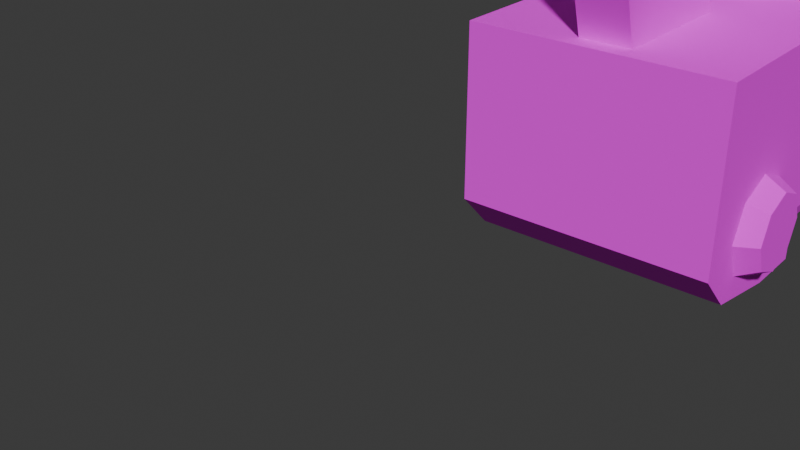 # Source: shotgun.blend  (saved by Blender 5.1.30; exported with 4.5.12 LTS)
import bpy
from mathutils import Matrix  # noqa: F401  (used for matrix-valued properties, if any)

bpy.ops.wm.read_factory_settings(use_empty=True)
scene = bpy.context.scene
scene.name = 'Scene'

# ---- collections
col_collection = bpy.data.collections.new('Collection'); scene.collection.children.link(col_collection)

# ---- images (referenced by path relative to the original .blend; pixels are not part of the script)
import os
ASSET_DIR = os.environ.get("B2B_ASSET_DIR", "")  # directory of the original .blend (textures are referenced by path, not embedded)
HERE = os.path.dirname(os.path.abspath(__file__))  # packed textures are extracted next to this script under _unpacked/

def load_image(name, relpath, width, height, colorspace="sRGB"):
    """Load a texture the original file referenced (path relative to the .blend, or extracted next to this script)."""
    p = next((c for c in (os.path.join(HERE, relpath), os.path.join(ASSET_DIR, relpath)) if relpath and os.path.exists(c)), "")
    if p:
        img = bpy.data.images.load(p, check_existing=True)
        img.name = name
    else:  # same state as the original file: an image datablock whose file is absent (Cycles renders it pink)
        img = bpy.data.images.new(name, width, height)
        img.source = "FILE"
        img.filepath = "//" + (relpath or name)
    img.colorspace_settings.name = colorspace
    return img
img_shotgun_png = load_image('shotgun.png', 'shotgun.png', 1024, 1024, 'sRGB')

# ---- materials (node trees are filled in below, after node groups)
mat_shotgun = bpy.data.materials.new('shotgun')

# ---- material node trees
mat_shotgun.use_nodes = True; mat_shotgun.node_tree.nodes.clear()
_N = mat_shotgun.node_tree.nodes; _L = mat_shotgun.node_tree.links
n0 = _N.new('ShaderNodeBsdfPrincipled'); n0.name = 'Principled BSDF'; n0.location = (-200, 100)
n0.inputs[2].default_value = 1.0
n1 = _N.new('ShaderNodeOutputMaterial'); n1.name = 'Material Output'; n1.location = (200, 100)
n2 = _N.new('ShaderNodeTexImage'); n2.name = 'Image Texture'; n2.location = (-490, 80)
n2.image = img_shotgun_png
n2.interpolation = 'Closest'
_L.new(n0.outputs[0], n1.inputs[0])
_L.new(n2.outputs[0], n0.inputs[0])
n1.is_active_output = True

# ---- world
world_world = bpy.data.worlds.new('World'); scene.world = world_world
world_world.use_nodes = True; world_world.node_tree.nodes.clear()
_N = world_world.node_tree.nodes; _L = world_world.node_tree.links
n0 = _N.new('ShaderNodeOutputWorld'); n0.name = 'World Output'; n0.location = (200, 100)
n1 = _N.new('ShaderNodeBackground'); n1.name = 'Background'; n1.location = (-200, 100)
n1.inputs[0].default_value = (0.05088, 0.05088, 0.05088, 1.0)
_L.new(n1.outputs[0], n0.inputs[0])
n0.is_active_output = True
world_world.color = (0.05088, 0.05088, 0.05088)
world_world.sun_shadow_jitter_overblur = 0.0

# ---- meshes
me_cube = bpy.data.meshes.new('Cube')
me_cube.from_pydata([(-0.03543, 0.1515, -0.05101), (-0.03543, 0.1515, 0.007536), (-0.03543, 0.2115, -0.05101), (-0.03543, 0.2115, 0.007536), (0.04857, 0.1515, -0.05101), (0.04857, 0.1515, 0.007536), (0.04857, 0.2115, -0.05101), (0.04857, 0.2115, 0.007536), (-0.001943, 0.1578, -0.05101), (-0.001943, 0.2051, -0.05101), (0.01508, 0.1578, -0.05101), (0.01508, 0.2051, -0.05101), (-0.001943, 0.2249, -0.1157), (-0.001943, 0.1776, -0.1157), (0.01508, 0.2249, -0.1157), (0.01508, 0.1776, -0.1157), (-0.03543, -0.117, -0.05101), (-0.03543, -0.117, 0.007536), (0.04857, -0.117, 0.007536), (0.04857, -0.117, -0.05101), (-0.03543, 0.1515, 0.02513), (0.04857, 0.1515, 0.02513), (-0.03543, 0.1714, 0.02513), (-0.03543, 0.2115, 0.007536), (-0.03543, 0.1997, 0.01997), (0.04857, 0.2115, 0.007536), (0.04857, 0.1714, 0.02513), (0.04857, 0.1997, 0.01997)], [], [(0, 1, 3, 2), (2, 3, 7, 6), (6, 7, 5, 4), (5, 1, 17, 18), (2, 6, 4, 0), (9, 8, 10, 11), (12, 14, 15, 13), (10, 8, 13, 15), (9, 11, 14, 12), (11, 10, 15, 14), (8, 9, 12, 13), (19, 18, 17, 16), (4, 5, 18, 19), (1, 0, 16, 17), (0, 4, 19, 16), (1, 5, 21, 20), (22, 26, 27, 24), (24, 27, 25, 23), (3, 1, 20, 22, 24, 23), (26, 22, 20, 21), (7, 3, 23, 25), (5, 7, 25, 27, 26, 21)])
_uv = me_cube.uv_layers.new(name='UVMap')
_uv.uv.foreach_set('vector', [0.375, 0.0, 0.625, 0.0, 0.625, 0.25, 0.375, 0.25, 0.375, 0.25, 0.625, 0.25, 0.625, 0.5, 0.375, 0.5, 0.375, 0.5, 0.625, 0.5, 0.625, 0.75, 0.375, 0.75, 0.625, 0.75, 0.875, 0.75, 0.875, 0.75, 0.625, 0.75, 0.125, 0.5, 0.375, 0.5, 0.375, 0.75, 0.125, 0.75, 0.125, 0.5, 0.125, 0.75, 0.375, 0.75, 0.375, 0.5, 0.125, 0.5, 0.375, 0.5, 0.375, 0.75, 0.125, 0.75, 0.375, 0.75, 0.125, 0.75, 0.125, 0.75, 0.375, 0.75, 0.125, 0.5, 0.375, 0.5, 0.375, 0.5, 0.125, 0.5, 0.375, 0.5, 0.375, 0.75, 0.375, 0.75, 0.375, 0.5, 0.125, 0.75, 0.125, 0.5, 0.125, 0.5, 0.125, 0.75, 0.375, 0.75, 0.625, 0.75, 0.625, 1.0, 0.375, 1.0, 0.375, 0.75, 0.625, 0.75, 0.625, 0.75, 0.375, 0.75, 0.625, 0.0, 0.375, 0.0, 0.375, 0.0, 0.625, 0.0, 0.125, 0.75, 0.375, 0.75, 0.375, 0.75, 0.125, 0.75, 0.875, 0.75, 0.625, 0.75, 0.625, 0.75, 0.875, 0.75, 0.875, 0.6671, 0.625, 0.6671, 0.625, 0.5163, 0.875, 0.5, 0.625, 0.2255, 0.625, 0.5163, 0.625, 0.5, 0.625, 0.25, 0.625, 0.25, 0.625, 0.0, 0.625, 0.0, 0.625, 0.08286, 0.625, 0.2255, 0.625, 0.25, 0.625, 0.6671, 0.875, 0.6671, 0.875, 0.75, 0.625, 0.75, 0.625, 0.5, 0.625, 0.25, 0.625, 0.25, 0.625, 0.5, 0.625, 0.75, 0.625, 0.5, 0.625, 0.5, 0.625, 0.5163, 0.625, 0.6671, 0.625, 0.75])
me_cube.materials.append(mat_shotgun)
me_cube.update()
me_cylinder = bpy.data.meshes.new('Cylinder')
me_cylinder.from_pydata([(0.02464, 0.158, 0.02434), (0.02464, -0.1483, 0.02434), (0.03595, 0.158, 0.01894), (0.03595, -0.1483, 0.01894), (0.04063, 0.158, 0.005906), (0.04063, -0.1483, 0.005906), (0.03595, -0.1483, -0.00713), (0.02464, -0.1483, -0.01253), (0.01333, -0.1483, -0.00713), (0.0, 0.158, 0.005906), (0.006645, -0.1483, 0.005906), (0.01333, 0.158, 0.01894), (0.01333, -0.1483, 0.01894), (0.02464, -0.1053, 0.02434), (0.03595, -0.1053, 0.01894), (0.04063, -0.1053, 0.005906), (0.03595, -0.1053, -0.00713), (0.02464, -0.1053, -0.01253), (0.01333, -0.1053, -0.00713), (0.006645, -0.1053, 0.005906), (0.01333, -0.1053, 0.01894), (0.0, 0.158, 0.005906), (0.0, -0.1053, 0.005906), (0.0, 0.158, 0.01894), (0.0, -0.1053, 0.01894)], [], [(13, 1, 3, 14), (14, 3, 5, 15), (15, 5, 6, 16), (16, 6, 7, 17), (17, 7, 8, 18), (18, 8, 10, 19), (3, 1, 12, 10, 8, 7, 6, 5), (19, 10, 12, 20), (20, 12, 1, 13), (11, 20, 13, 0), (2, 14, 15, 4), (0, 13, 14, 2), (20, 11, 23, 24), (11, 9, 21, 23), (19, 20, 24, 22)])
_uv = me_cylinder.uv_layers.new(name='UVMap')
_uv.uv.foreach_set('vector', [1.0, 0.9482, 1.0, 1.0, 0.875, 1.0, 0.875, 0.9482, 0.875, 0.9482, 0.875, 1.0, 0.75, 1.0, 0.75, 0.9482, 0.75, 0.9482, 0.75, 1.0, 0.625, 1.0, 0.625, 0.9482, 0.625, 0.9482, 0.625, 1.0, 0.5, 1.0, 0.5, 0.9482, 0.5, 0.9482, 0.5, 1.0, 0.375, 1.0, 0.375, 0.9482, 0.375, 0.9482, 0.375, 1.0, 0.25, 1.0, 0.25, 0.9482, 0.4197, 0.4197, 0.25, 0.49, 0.08029, 0.4197, 0.01, 0.25, 0.08029, 0.08029, 0.25, 0.01, 0.4197, 0.08029, 0.49, 0.25, 0.25, 0.9482, 0.25, 1.0, 0.125, 1.0, 0.125, 0.9482, 0.125, 0.9482, 0.125, 1.0, 0.0, 1.0, 0.0, 0.9482, 0.125, 0.5, 0.125, 0.9482, 0.0, 0.9482, 0.0, 0.5, 0.875, 0.5, 0.875, 0.9482, 0.75, 0.9482, 0.75, 0.5, 1.0, 0.5, 1.0, 0.9482, 0.875, 0.9482, 0.875, 0.5, 0.125, 0.9482, 0.125, 0.5, 0.125, 0.5, 0.125, 0.9482, 0.5803, 0.4197, 0.51, 0.25, 0.51, 0.25, 0.5803, 0.4197, 0.25, 0.9482, 0.125, 0.9482, 0.125, 0.9482, 0.25, 0.9482])
me_cylinder.materials.append(mat_shotgun)
me_cylinder.update()
me_cube_001 = bpy.data.meshes.new('Cube.001')
me_cube_001.from_pydata([(-0.000697, -0.05938, -0.07414), (0.01384, -0.05938, -0.07414), (-0.000697, -0.03387, -0.07414), (0.01384, -0.03387, -0.07414), (-0.000697, -0.08144, -0.04843), (0.01384, -0.08144, -0.04843), (0.00169, -0.0481, -0.04946), (0.01145, -0.0481, -0.04946), (0.00169, -0.04795, -0.06003), (0.01145, -0.04795, -0.06003), (0.00169, -0.05115, -0.06475), (0.01145, -0.05115, -0.06475), (-0.000697, -0.0573, -0.06959), (0.01384, -0.0573, -0.06959), (-0.000697, -0.03387, -0.06914), (0.01384, -0.03387, -0.06914), (-0.000697, -0.07514, -0.04843), (0.01384, -0.07514, -0.04843), (0.00169, -0.0431, -0.0494), (0.01145, -0.0431, -0.0494), (0.00169, -0.04316, -0.06147), (0.01145, -0.04316, -0.06147), (0.00169, -0.04701, -0.06755), (0.01145, -0.04701, -0.06755)], [], [(1, 0, 2, 3), (0, 1, 5, 4), (7, 6, 8, 9), (9, 8, 10, 11), (13, 15, 14, 12), (12, 16, 17, 13), (19, 21, 20, 18), (21, 23, 22, 20), (3, 2, 14, 15), (2, 0, 12, 14), (1, 3, 15, 13), (5, 1, 13, 17), (0, 4, 16, 12), (8, 6, 18, 20), (7, 9, 21, 19), (11, 10, 22, 23), (10, 8, 20, 22), (9, 11, 23, 21)])
_uv = me_cube_001.uv_layers.new(name='UVMap')
_uv.uv.foreach_set('vector', [0.375, 0.75, 0.125, 0.75, 0.125, 0.75, 0.375, 0.75, 0.125, 0.75, 0.375, 0.75, 0.375, 0.75, 0.125, 0.75, 0.0, 0.0, 0.0, 0.0, 0.0, 0.0, 0.0, 0.0, 0.0, 0.0, 0.0, 0.0, 0.0, 0.0, 0.0, 0.0, 0.375, 0.75, 0.375, 0.75, 0.125, 0.75, 0.125, 0.75, 0.125, 0.75, 0.125, 0.75, 0.375, 0.75, 0.375, 0.75, 0.0, 0.0, 0.0, 0.0, 0.0, 0.0, 0.0, 0.0, 0.0, 0.0, 0.0, 0.0, 0.0, 0.0, 0.0, 0.0, 0.375, 0.75, 0.125, 0.75, 0.125, 0.75, 0.375, 0.75, 0.125, 0.75, 0.125, 0.75, 0.125, 0.75, 0.125, 0.75, 0.375, 0.75, 0.375, 0.75, 0.375, 0.75, 0.375, 0.75, 0.375, 0.75, 0.375, 0.75, 0.375, 0.75, 0.375, 0.75, 0.125, 0.75, 0.125, 0.75, 0.125, 0.75, 0.125, 0.75, 0.0, 0.0, 0.0, 0.0, 0.0, 0.0, 0.0, 0.0, 0.0, 0.0, 0.0, 0.0, 0.0, 0.0, 0.0, 0.0, 0.0, 0.0, 0.0, 0.0, 0.0, 0.0, 0.0, 0.0, 0.0, 0.0, 0.0, 0.0, 0.0, 0.0, 0.0, 0.0, 0.0, 0.0, 0.0, 0.0, 0.0, 0.0, 0.0, 0.0])
me_cube_001.materials.append(mat_shotgun)
me_cube_001.update()
me_cube_002 = bpy.data.meshes.new('Cube.002')
me_cube_002.from_pydata([(-0.04068, -0.08754, -0.06366), (-0.04068, -0.0009279, -0.06366), (0.05382, -0.08754, -0.06366), (0.05382, -0.0009279, -0.06366), (-0.02178, -0.0009279, -0.0892), (-0.02178, -0.08754, -0.0892), (0.03492, -0.0009279, -0.0892), (0.03492, -0.08754, -0.0892), (-0.01209, -0.08754, 0.03277), (-0.04068, -0.08754, 0.004179), (-0.03231, -0.08754, 0.0244), (-0.04068, -0.0009279, 0.004179), (-0.01209, -0.0009279, 0.03277), (-0.03231, -0.0009279, 0.0244), (0.05382, -0.08754, 0.004179), (0.02523, -0.08754, 0.03277), (0.04545, -0.08754, 0.0244), (0.02523, -0.0009279, 0.03277), (0.05382, -0.0009279, 0.004179), (0.04545, -0.0009279, 0.0244)], [], [(2, 0, 5, 7), (4, 6, 7, 5), (1, 3, 6, 4), (0, 1, 4, 5), (3, 2, 7, 6), (8, 12, 13, 10), (10, 13, 11, 9), (17, 15, 16, 19), (19, 16, 14, 18), (2, 14, 16, 15, 8, 10, 9, 0), (0, 9, 11, 1), (17, 12, 8, 15), (1, 11, 13, 12, 17, 19, 18, 3), (3, 18, 14, 2)])
_uv = me_cube_002.uv_layers.new(name='UVMap')
_uv.uv.foreach_set('vector', [0.375, 0.75, 0.375, 1.0, 0.375, 1.0, 0.375, 0.75, 0.125, 0.5, 0.375, 0.5, 0.375, 0.75, 0.125, 0.75, 0.375, 0.25, 0.375, 0.5, 0.375, 0.5, 0.375, 0.25, 0.375, 0.0, 0.375, 0.25, 0.375, 0.25, 0.375, 0.0, 0.375, 0.5, 0.375, 0.75, 0.375, 0.75, 0.375, 0.5, 0.7994, 0.75, 0.7994, 0.5, 0.875, 0.5, 0.875, 0.75, 0.625, 0.0, 0.6099, 0.2611, 0.5222, 0.25, 0.5222, 0.0, 0.6754, 0.4748, 0.6754, 0.7752, 0.615, 0.7574, 0.615, 0.4926, 0.615, 0.4926, 0.615, 0.7574, 0.5222, 0.75, 0.5222, 0.5, 0.375, 0.75, 0.5222, 0.75, 0.615, 0.7574, 0.6754, 0.7752, 0.625, 0.9244, 0.5949, 0.9778, 0.5222, 1.0, 0.375, 1.0, 0.375, 0.0, 0.5222, 0.0, 0.5222, 0.25, 0.375, 0.25, 0.6754, 0.4748, 0.7994, 0.5, 0.7994, 0.75, 0.6754, 0.7752, 0.375, 0.25, 0.5222, 0.25, 0.6099, 0.2611, 0.625, 0.3256, 0.6754, 0.4748, 0.615, 0.4926, 0.5222, 0.5, 0.375, 0.5, 0.375, 0.5, 0.5222, 0.5, 0.5222, 0.75, 0.375, 0.75])
me_cube_002.materials.append(mat_shotgun)
me_cube_002.update()
me_cube_003 = bpy.data.meshes.new('Cube.003')
me_cube_003.from_pydata([(-0.02818, 0.1158, -0.05101), (0.04132, 0.1158, -0.05101), (-0.02818, 0.07667, -0.05101), (0.04132, 0.07667, -0.05101), (-0.02818, 0.1158, -0.1154), (0.04132, 0.1158, -0.1154), (-0.02818, 0.07667, -0.1154), (0.04132, 0.07667, -0.1154), (-0.02818, 0.1045, -0.1543), (0.04132, 0.1045, -0.1543), (-0.02818, 0.06588, -0.1427), (0.04132, 0.06588, -0.1427)], [], [(0, 2, 3, 1), (5, 7, 11, 9), (1, 3, 7, 5), (0, 1, 5, 4), (2, 0, 4, 6), (3, 2, 6, 7), (8, 9, 11, 10), (4, 5, 9, 8), (6, 4, 8, 10), (7, 6, 10, 11)])
_uv = me_cube_003.uv_layers.new(name='UVMap')
_uv.uv.foreach_set('vector', [0.125, 0.75, 0.125, 0.75, 0.375, 0.75, 0.375, 0.75, 0.375, 0.75, 0.375, 0.75, 0.375, 0.75, 0.375, 0.75, 0.375, 0.75, 0.375, 0.75, 0.375, 0.75, 0.375, 0.75, 0.125, 0.75, 0.375, 0.75, 0.375, 0.75, 0.125, 0.75, 0.125, 0.75, 0.125, 0.75, 0.125, 0.75, 0.125, 0.75, 0.375, 0.75, 0.125, 0.75, 0.125, 0.75, 0.375, 0.75, 0.125, 0.75, 0.375, 0.75, 0.375, 0.75, 0.125, 0.75, 0.125, 0.75, 0.375, 0.75, 0.375, 0.75, 0.125, 0.75, 0.125, 0.75, 0.125, 0.75, 0.125, 0.75, 0.125, 0.75, 0.375, 0.75, 0.125, 0.75, 0.125, 0.75, 0.375, 0.75])
me_cube_003.materials.append(mat_shotgun)
me_cube_003.update()
me_cylinder_001 = bpy.data.meshes.new('Cylinder.001')
me_cylinder_001.from_pydata([(0.04143, 0.1983, 0.001449), (0.04851, 0.1943, 0.001449), (0.04143, 0.1934, -0.01043), (0.04851, 0.1906, -0.007648), (0.04143, 0.1815, -0.01535), (0.04851, 0.1815, -0.01142), (0.04143, 0.1696, -0.01043), (0.04851, 0.1724, -0.007648), (0.04143, 0.1647, 0.001449), (0.04851, 0.1686, 0.001449), (0.04143, 0.1696, 0.01333), (0.04851, 0.1724, 0.01055), (0.04143, 0.1815, 0.01825), (0.04851, 0.1815, 0.01431), (0.04143, 0.1934, 0.01333), (0.04851, 0.1906, 0.01055)], [], [(0, 1, 3, 2), (2, 3, 5, 4), (4, 5, 7, 6), (6, 7, 9, 8), (8, 9, 11, 10), (10, 11, 13, 12), (3, 1, 15, 13, 11, 9, 7, 5), (12, 13, 15, 14), (14, 15, 1, 0)])
_uv = me_cylinder_001.uv_layers.new(name='UVMap')
_uv.uv.foreach_set('vector', [1.0, 0.5, 1.0, 1.0, 0.875, 1.0, 0.875, 0.5, 0.875, 0.5, 0.875, 1.0, 0.75, 1.0, 0.75, 0.5, 0.75, 0.5, 0.75, 1.0, 0.625, 1.0, 0.625, 0.5, 0.625, 0.5, 0.625, 1.0, 0.5, 1.0, 0.5, 0.5, 0.5, 0.5, 0.5, 1.0, 0.375, 1.0, 0.375, 0.5, 0.375, 0.5, 0.375, 1.0, 0.25, 1.0, 0.25, 0.5, 0.4197, 0.4197, 0.25, 0.49, 0.08029, 0.4197, 0.01, 0.25, 0.08029, 0.08029, 0.25, 0.01, 0.4197, 0.08029, 0.49, 0.25, 0.25, 0.5, 0.25, 1.0, 0.125, 1.0, 0.125, 0.5, 0.125, 0.5, 0.125, 1.0, 0.0, 1.0, 0.0, 0.5])
me_cylinder_001.materials.append(mat_shotgun)
me_cylinder_001.update()
arm_armature = bpy.data.armatures.new('Armature')  # bones are not reproduced

# ---- objects
ob_armature = bpy.data.objects.new('Armature', arm_armature)
ob_cube = bpy.data.objects.new('Cube', me_cube)
ob_hand_r = bpy.data.objects.new('hand_r', None)
ob_arm_r = bpy.data.objects.new('arm_r', None)
ob_pole_r = bpy.data.objects.new('pole_r', None)
ob_hand_l = bpy.data.objects.new('hand_l', None)
ob_arm_l = bpy.data.objects.new('arm_l', None)
ob_pole_l = bpy.data.objects.new('pole_l', None)
ob_cylinder = bpy.data.objects.new('Cylinder', me_cylinder)
ob_cube_001 = bpy.data.objects.new('Cube.001', me_cube_001)
ob_cube_002 = bpy.data.objects.new('Cube.002', me_cube_002)
ob_cube_003 = bpy.data.objects.new('Cube.003', me_cube_003)
ob_cylinder_001 = bpy.data.objects.new('Cylinder.001', me_cylinder_001)
ob_muzle_r = bpy.data.objects.new('muzle_r', None)
ob_muzle_l = bpy.data.objects.new('muzle_l', None)

# ---- transforms, parenting, visibility, modifiers, constraints
ob_armature.location = (0.0, -0.514, 0.0)
ob_armature.show_in_front = True
ob_cube.parent = ob_armature
ob_cube.matrix_parent_inverse = Matrix(((1.0, 0.0, -8.663e-07, -0.0), (0.0, -1.0, -0.0, -0.5), (-8.663e-07, 0.0, -1.0, 0.0), (0.0, 0.0, 0.0, 1.0)))
ob_cube.location = (3.082e-08, -0.3064, 0.0)
ob_hand_r.parent = ob_armature
ob_hand_r.matrix_parent_inverse = Matrix(((1.0, 0.0, -8.663e-07, -0.0), (0.0, -1.0, -0.0, -0.5), (-8.663e-07, 0.0, -1.0, 0.0), (0.0, 0.0, 0.0, 1.0)))
ob_hand_r.location = (-4.566e-09, -0.05954, -0.08261)
ob_hand_r.rotation_euler = (1.571, 3.142, -2.22e-16)
ob_hand_r.empty_display_size = 0.1
ob_arm_r.location = (-0.2625, 0.1041, 0.0)
ob_arm_r.empty_display_size = 0.1
ob_pole_r.location = (-0.5181, 0.4699, -1.0)
ob_pole_r.empty_display_size = 0.1
ob_hand_l.parent = ob_armature
ob_hand_l.matrix_parent_inverse = Matrix(((-2.98e-07, 1.0, -1.041e-06, 0.3), (1.0, 3.576e-07, 2.558e-14, -0.1), (3.671e-13, -1.041e-06, -1.0, -3.123e-07), (-0.0, -0.0, 0.0, 1.0)))
ob_hand_l.location = (0.06826, -0.3625, -0.09341)
ob_hand_l.rotation_euler = (3.822e-19, -1.571, 0.0)
ob_hand_l.empty_display_size = 0.1
ob_arm_l.location = (0.0728, -0.2172, -0.1651)
ob_arm_l.empty_display_size = 0.1
ob_pole_l.location = (1.0, 0.4699, -1.0)
ob_pole_l.empty_display_size = 0.1
ob_cylinder.parent = ob_armature
ob_cylinder.matrix_parent_inverse = Matrix(((1.0, 0.0, -8.663e-07, -0.0), (0.0, -1.0, -0.0, -0.5), (-8.663e-07, 0.0, -1.0, 0.0), (0.0, 0.0, 0.0, 1.0)))
ob_cylinder.location = (0.006794, -0.3064, 1.134e-08)
_m = ob_cylinder.modifiers.new('Mirror', 'MIRROR')
_m.use_clip = True
ob_cube_001.parent = ob_armature
ob_cube_001.matrix_parent_inverse = Matrix(((1.0, 0.0, -8.663e-07, -0.0), (0.0, -1.0, -0.0, -0.5), (-8.663e-07, 0.0, -1.0, 0.0), (0.0, 0.0, 0.0, 1.0)))
ob_cube_001.location = (0.0, -0.1058, 0.0)
ob_cube_002.parent = ob_armature
ob_cube_002.matrix_parent_inverse = Matrix(((-2.98e-07, 1.0, -1.041e-06, 0.3), (1.0, 3.576e-07, 2.558e-14, -0.1), (3.671e-13, -1.041e-06, -1.0, -3.123e-07), (-0.0, -0.0, 0.0, 1.0)))
ob_cube_002.location = (-3.332e-13, -0.3064, -1.461e-07)
ob_cube_003.parent = ob_armature
ob_cube_003.matrix_parent_inverse = Matrix(((1.0, 0.0, -8.663e-07, -0.0), (0.0, -1.0, -0.0, -0.5), (-8.663e-07, 0.0, -1.0, 0.0), (0.0, 0.0, 0.0, 1.0)))
ob_cube_003.location = (3.082e-08, -0.3064, 0.0)
ob_cylinder_001.parent = ob_armature
ob_cylinder_001.matrix_parent_inverse = Matrix(((1.0, 0.0, -8.663e-07, -0.0), (0.0, -1.0, -0.0, -0.5), (-8.663e-07, 0.0, -1.0, 0.0), (0.0, 0.0, 0.0, 1.0)))
ob_cylinder_001.location = (0.006893, -0.3064, 1.15e-08)
_m = ob_cylinder_001.modifiers.new('Mirror', 'MIRROR')
ob_muzle_r.parent = ob_armature
ob_muzle_r.matrix_parent_inverse = Matrix(((1.0, 0.0, -8.663e-07, -0.0), (0.0, -1.0, -0.0, -0.5), (-8.663e-07, 0.0, -1.0, 0.0), (0.0, 0.0, 0.0, 1.0)))
ob_muzle_r.location = (-0.03, -0.4666, 0.007586)
ob_muzle_r.empty_display_size = 0.1
ob_muzle_l.parent = ob_armature
ob_muzle_l.matrix_parent_inverse = Matrix(((1.0, 0.0, -8.663e-07, -0.0), (0.0, -1.0, -0.0, -0.5), (-8.663e-07, 0.0, -1.0, 0.0), (0.0, 0.0, 0.0, 1.0)))
ob_muzle_l.location = (0.03, -0.4666, 0.007586)
ob_muzle_l.empty_display_size = 0.1

# ---- collection membership
col_collection.objects.link(ob_armature)
col_collection.objects.link(ob_cube)
col_collection.objects.link(ob_hand_r)
col_collection.objects.link(ob_arm_r)
col_collection.objects.link(ob_pole_r)
col_collection.objects.link(ob_hand_l)
col_collection.objects.link(ob_arm_l)
col_collection.objects.link(ob_pole_l)
col_collection.objects.link(ob_cylinder)
col_collection.objects.link(ob_cube_001)
col_collection.objects.link(ob_cube_002)
col_collection.objects.link(ob_cube_003)
col_collection.objects.link(ob_cylinder_001)
col_collection.objects.link(ob_muzle_r)
col_collection.objects.link(ob_muzle_l)

# ---- scene / render settings (as saved in the file)
scene.frame_start = 1; scene.frame_end = 250; scene.frame_set(28)
scene.render.engine = 'BLENDER_EEVEE_NEXT'
scene.render.fps = 30
scene.render.bake_bias = 0.0
scene.render.bake_samples = 0
scene.cycles.sampling_pattern = 'TABULATED_SOBOL'
scene.eevee.use_volume_custom_range = False
bpy.context.view_layer.update()

# ---- added for rendering (the .blend has no active camera and no usable light): camera, sun
cam_auto = bpy.data.cameras.new('AutoCamera')
cam_auto.lens = 50.0
cam_auto.sensor_width = 36.0
cam_auto.clip_end = 1000.0
ob_auto_camera = bpy.data.objects.new('AutoCamera', cam_auto)
scene.collection.objects.link(ob_auto_camera)
ob_auto_camera.location = (0.153396, -1.17783, 0.146802)
ob_auto_camera.rotation_euler = (1.09748, -7.21219e-08, 0.694738)
scene.camera = ob_auto_camera
light_auto_sun = bpy.data.lights.new('AutoSun', 'SUN')
light_auto_sun.energy = 3.0
light_auto_sun.angle = 0.0523599
ob_auto_sun = bpy.data.objects.new('AutoSun', light_auto_sun)
scene.collection.objects.link(ob_auto_sun)
ob_auto_sun.rotation_euler = (0.872665, 0.174533, 0.523599)
bpy.context.view_layer.update()
